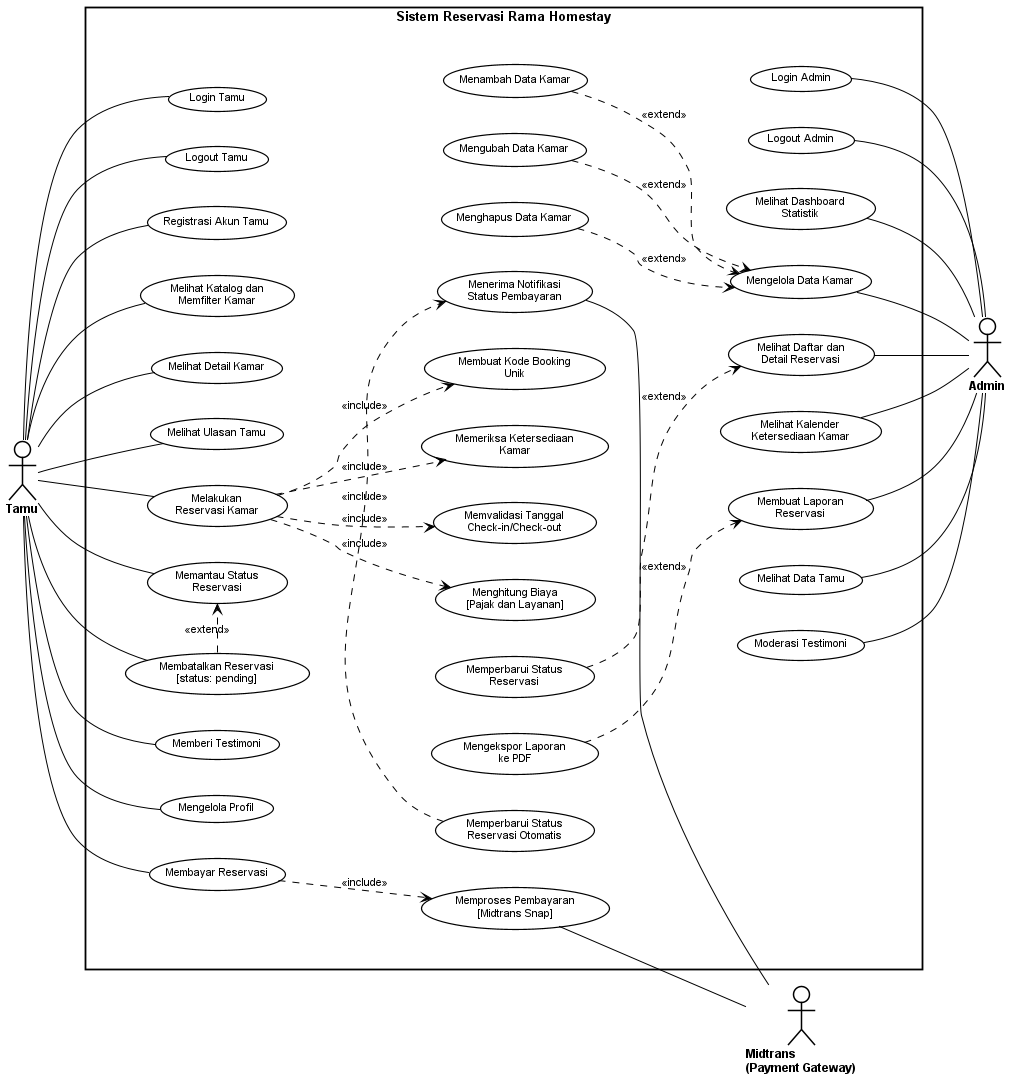

The diagram above was rendered by PlantUML. Its source (embedded in the PNG):
@startuml elegant_test3
left to right direction

skinparam backgroundColor #FFFFFF
skinparam defaultFontName Arial
skinparam defaultFontSize 11
skinparam wrapWidth 140
skinparam monochrome true
skinparam shadowing false

skinparam actor {
    BackgroundColor #FFFFFF
    BorderColor     #000000
    FontStyle       bold
    FontSize        12
}

skinparam usecase {
    BackgroundColor #FFFFFF
    BorderColor     #000000
    FontSize        10.5
    BorderThickness 1.2
}

skinparam rectangle {
    BackgroundColor #FFFFFF
    BorderColor     #000000
    FontStyle       bold
    FontSize        13
    BorderThickness 1.8
}

skinparam arrow {
    Color     #000000
    FontSize  9.5
}

:Tamu: as Tamu
:Admin: as Admin
:Midtrans\n(Payment Gateway): as Midtrans

rectangle "Sistem Reservasi Rama Homestay" {

    together {
        (Login Tamu)                                 as UC01
        (Logout Tamu)                                as UC02
        (Registrasi Akun Tamu)                       as UC03
        (Melihat Katalog dan\nMemfilter Kamar)       as UC04
        (Melihat Detail Kamar)                       as UC05
        (Melihat Ulasan Tamu)                        as UC06
        (Melakukan\nReservasi Kamar)                 as UC07
        (Memantau Status\nReservasi)                 as UC08
        (Membatalkan Reservasi\n[status: pending])   as UC09
        (Memberi Testimoni)                          as UC10
        (Mengelola Profil)                           as UC11
        (Membayar Reservasi)                         as UC12
    }

    together {
        (Menambah Data Kamar)                        as UC23
        (Mengubah Data Kamar)                        as UC24
        (Menghapus Data Kamar)                       as UC25

        (Memeriksa Ketersediaan\nKamar)              as UC13
        (Memvalidasi Tanggal\nCheck-in/Check-out)    as UC14
        (Menghitung Biaya\n[Pajak dan Layanan])      as UC15
        (Membuat Kode Booking\nUnik)                 as UC16

        (Memperbarui Status\nReservasi)              as UC27
        (Mengekspor Laporan\nke PDF)                 as UC30

        (Memperbarui Status\nReservasi Otomatis)     as UC33
        (Menerima Notifikasi\nStatus Pembayaran)     as UC18
        (Memproses Pembayaran\n[Midtrans Snap])      as UC17
    }

    together {
        (Login Admin)                                as UC19
        (Logout Admin)                               as UC20
        (Melihat Dashboard\nStatistik)               as UC21
        (Mengelola Data Kamar)                       as UC22
        (Melihat Daftar dan\nDetail Reservasi)       as UC26
        (Melihat Kalender\nKetersediaan Kamar)       as UC28
        (Membuat Laporan\nReservasi)                 as UC29
        (Melihat Data Tamu)                          as UC31
        (Moderasi Testimoni)                         as UC32
    }

    ' Vertikal Kolom 1 (Top -> Down)
    UC01 -[hidden]right-> UC02
    UC02 -[hidden]right-> UC03
    UC03 -[hidden]right-> UC04
    UC04 -[hidden]right-> UC05
    UC05 -[hidden]right-> UC06
    UC06 -[hidden]right-> UC07
    UC07 -[hidden]right-> UC08
    UC08 -[hidden]right-> UC09
    UC09 -[hidden]right-> UC10
    UC10 -[hidden]right-> UC11
    UC11 -[hidden]right-> UC12

    ' Vertikal Kolom 2 (Top -> Down reversed chain)
    UC17 -[hidden]right-> UC18
    UC18 -[hidden]right-> UC33
    UC33 -[hidden]right-> UC30
    UC30 -[hidden]right-> UC27
    UC27 -[hidden]right-> UC16
    UC16 -[hidden]right-> UC15
    UC15 -[hidden]right-> UC14
    UC14 -[hidden]right-> UC13
    UC13 -[hidden]right-> UC25
    UC25 -[hidden]right-> UC24
    UC24 -[hidden]right-> UC23

    ' Vertikal Kolom 3 (Top -> Down reversed chain)
    UC32 -[hidden]right-> UC31
    UC31 -[hidden]right-> UC29
    UC29 -[hidden]right-> UC28
    UC28 -[hidden]right-> UC26
    UC26 -[hidden]right-> UC22
    UC22 -[hidden]right-> UC21
    UC21 -[hidden]right-> UC20
    UC20 -[hidden]right-> UC19

    ' Horizontal Kolom
    UC01 -[hidden]down-> UC23
    UC23 -[hidden]down-> UC19
}

' Asosiasi Tamu
Tamu -- UC01
Tamu -- UC02
Tamu -- UC03
Tamu -- UC04
Tamu -- UC05
Tamu -- UC06
Tamu -- UC07
Tamu -- UC08
Tamu -- UC09
Tamu -- UC10
Tamu -- UC11
Tamu -- UC12

' Asosiasi Admin
UC19 -- Admin
UC20 -- Admin
UC21 -- Admin
UC22 -- Admin
UC26 -- Admin
UC28 -- Admin
UC29 -- Admin
UC31 -- Admin
UC32 -- Admin

' Asosiasi Midtrans
UC17 -- Midtrans
UC18 -- Midtrans

' Relasi include
UC07 .> UC13 : <<include>>
UC07 .> UC14 : <<include>>
UC07 .> UC15 : <<include>>
UC07 .> UC16 : <<include>>
UC12 .> UC17 : <<include>>
UC33 .> UC18 : <<include>>

' Relasi extend
UC09 .> UC08 : <<extend>>
UC23 .> UC22 : <<extend>>
UC24 .> UC22 : <<extend>>
UC25 .> UC22 : <<extend>>
UC27 .> UC26 : <<extend>>
UC30 .> UC29 : <<extend>>

@enduml